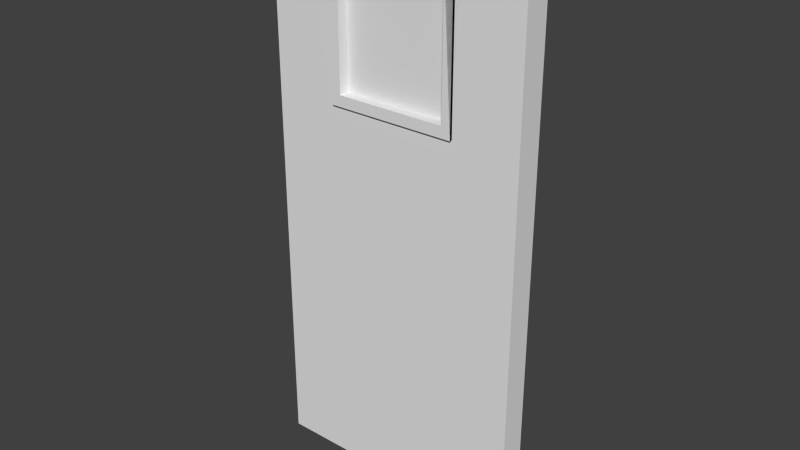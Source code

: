 # Source: Wall_with_small_window_1x4x0.2.blend  (saved by Blender 2.76.0; exported with 4.5.12 LTS)
import bpy
from mathutils import Matrix  # noqa: F401  (used for matrix-valued properties, if any)

bpy.ops.wm.read_factory_settings(use_empty=True)
scene = bpy.context.scene
scene.name = 'Scene'

# ---- collections
col_collection_1 = bpy.data.collections.new('Collection 1'); scene.collection.children.link(col_collection_1)

# ---- world
world_world = bpy.data.worlds.new('World'); scene.world = world_world
world_world.color = (0.05088, 0.05088, 0.05088)
world_world.use_sun_shadow = False
world_world.sun_shadow_jitter_overblur = 0.0
world_world.cycles.sampling_method = 'MANUAL'
world_world.cycles.sample_map_resolution = 256

# ---- meshes
me_wall_with_small_window_1x4x0_003 = bpy.data.meshes.new('Wall with small window 1x4x0.003')
me_wall_with_small_window_1x4x0_003.from_pydata([(0.505, 2.683, 4.098e-08), (0.505, 3.884, 1.49e-08), (1.487, 2.683, 4.098e-08), (1.487, 3.884, 1.49e-08), (0.5736, 2.767, 3.725e-08), (0.5736, 3.8, 1.49e-08), (1.418, 2.767, 3.725e-08), (1.418, 3.8, 1.49e-08), (0.5736, 3.884, 2.235e-08), (0.505, 3.8, 1.49e-08), (0.505, 2.767, 3.725e-08), (0.5736, 2.683, 2.98e-08), (1.418, 2.683, 2.98e-08), (1.487, 2.767, 3.725e-08), (1.487, 3.8, 1.49e-08), (1.418, 3.884, 2.235e-08), (0.505, 2.683, 0.02), (0.505, 3.884, 0.02), (1.487, 2.683, 0.02), (1.487, 3.884, 0.02), (0.5736, 2.767, 0.02), (0.5736, 3.8, 0.02), (1.418, 2.767, 0.02), (1.418, 3.8, 0.02), (0.5736, 3.884, 0.02), (0.505, 3.8, 0.02), (0.505, 2.767, 0.02), (0.5736, 2.683, 0.02), (1.418, 2.683, 0.02), (1.487, 2.767, 0.02), (1.487, 3.8, 0.02), (1.418, 3.884, 0.02), (0.0, 0.0, 0.0), (1.992, 0.0, 0.0), (1.992, 4.0, 0.0), (0.0, 4.0, 0.0), (0.0, 0.0, -0.2), (1.992, 0.0, -0.2), (1.992, 4.0, -0.2), (0.0, 4.0, -0.2), (0.5736, 0.0, 0.0), (1.418, 0.0, 0.0), (1.418, 4.0, 0.0), (0.5736, 4.0, 0.0), (0.5736, 0.0, -0.2), (1.418, 0.0, -0.2), (1.418, 4.0, -0.2), (0.5736, 4.0, -0.2), (1.992, 2.767, 3.725e-08), (1.992, 3.8, 1.49e-08), (0.0, 3.8, 1.49e-08), (0.0, 2.767, 3.725e-08), (1.992, 2.767, -0.2), (1.992, 3.8, -0.2), (0.0, 3.8, -0.2), (0.0, 2.767, -0.2), (0.5736, 3.8, -0.2), (0.5736, 2.767, -0.2), (1.418, 3.8, -0.2), (1.418, 2.767, -0.2), (0.5736, 2.767, 3.725e-08), (0.5736, 3.8, 1.49e-08), (1.418, 2.767, 3.725e-08), (1.418, 3.8, 1.49e-08), (0.5736, 2.767, -0.06), (0.5736, 3.8, -0.06), (1.418, 2.767, -0.06), (1.418, 3.8, -0.06), (0.5736, 3.8, -0.09), (0.5736, 2.767, -0.09), (1.418, 3.8, -0.09), (1.418, 2.767, -0.09), (1.418, -0.2, -2.25e-16), (1.992, -0.2, -2.25e-16), (1.418, -0.2, -0.2), (1.992, -0.2, -0.2), (0.0, -0.2, -0.2), (0.0, -0.2, -2.25e-16), (0.5736, -0.2, -2.25e-16), (0.5736, -0.2, -0.2)], [], [(0, 10, 4, 6, 13, 2), (1, 3, 14, 7, 5, 9), (1, 9, 5, 4, 10, 0), (2, 3, 13, 6, 7, 14), (16, 18, 29, 22, 20, 26), (17, 25, 21, 23, 30, 19), (17, 16, 26, 20, 21, 25), (18, 30, 23, 22, 29, 19), (6, 22, 23, 7), (4, 11, 27, 20), (13, 29, 18, 2), (3, 19, 29, 13), (5, 21, 20, 4), (7, 15, 31, 23), (14, 30, 18, 2), (3, 1, 17, 19), (2, 18, 16, 0), (5, 8, 24, 21), (14, 3, 19, 30), (5, 7, 23, 21), (4, 20, 22, 6), (6, 12, 28, 22), (0, 16, 17, 1), (63, 49, 34, 42), (58, 46, 38, 53), (50, 35, 39, 54), (32, 36, 76, 77), (48, 33, 37, 52), (42, 34, 38, 46), (35, 43, 47, 39), (43, 42, 46, 47), (41, 40, 78, 72), (44, 45, 74, 79), (54, 39, 47, 56), (56, 47, 46, 58), (50, 61, 43, 35), (61, 63, 42, 43), (40, 41, 62, 60), (62, 63, 67, 66), (32, 40, 60, 51), (51, 60, 61, 50), (44, 57, 59, 45), (58, 59, 71, 70), (36, 55, 57, 44), (55, 54, 56, 57), (34, 49, 53, 38), (49, 48, 52, 53), (32, 51, 55, 36), (51, 50, 54, 55), (45, 59, 52, 37), (59, 58, 53, 52), (41, 33, 48, 62), (62, 48, 49, 63), (64, 66, 67, 65), (60, 62, 66, 64), (63, 61, 65, 67), (61, 60, 64, 65), (69, 68, 70, 71), (59, 57, 69, 71), (56, 58, 70, 68), (57, 56, 68, 69), (78, 77, 76, 79), (73, 72, 74, 75), (72, 78, 79, 74), (37, 33, 73, 75), (45, 37, 75, 74), (36, 44, 79, 76), (40, 32, 77, 78), (33, 41, 72, 73)])
me_wall_with_small_window_1x4x0_003.use_remesh_preserve_volume = False
me_wall_with_small_window_1x4x0_003.use_remesh_preserve_attributes = False
me_wall_with_small_window_1x4x0_003.use_mirror_vertex_groups = False
me_wall_with_small_window_1x4x0_003.update()

# ---- objects
ob_wall_with_small_window_1x4x0_2 = bpy.data.objects.new('Wall with small window 1x4x0.2', me_wall_with_small_window_1x4x0_003)

# ---- transforms, parenting, visibility, modifiers, constraints
ob_wall_with_small_window_1x4x0_2.location = (0.0, 0.0, 0.0)
ob_wall_with_small_window_1x4x0_2.rotation_euler = (1.571, -0.0, 0.0)
ob_wall_with_small_window_1x4x0_2.lineart.crease_threshold = 0.0

# ---- collection membership
col_collection_1.objects.link(ob_wall_with_small_window_1x4x0_2)

# ---- scene / render settings (as saved in the file)
scene.frame_start = 1; scene.frame_end = 250; scene.frame_set(1)
scene.render.engine = 'BLENDER_EEVEE_NEXT'
scene.render.resolution_percentage = 50
scene.render.dither_intensity = 0.0
scene.cycles.use_denoising = False
scene.cycles.samples = 10
scene.cycles.sampling_pattern = 'TABULATED_SOBOL'
scene.cycles.light_sampling_threshold = 0.0
scene.cycles.use_adaptive_sampling = False
scene.cycles.use_light_tree = False
scene.cycles.blur_glossy = 0.0
scene.cycles.pixel_filter_type = 'GAUSSIAN'
scene.cycles.sample_clamp_indirect = 0.0
scene.view_settings.view_transform = 'Standard'
bpy.context.view_layer.update()

# ---- added for rendering (the .blend has no active camera and no usable light): camera, sun
cam_auto = bpy.data.cameras.new('AutoCamera')
cam_auto.lens = 50.0
cam_auto.sensor_width = 36.0
cam_auto.clip_end = 1000.0
ob_auto_camera = bpy.data.objects.new('AutoCamera', cam_auto)
scene.collection.objects.link(ob_auto_camera)
ob_auto_camera.location = (5.30167, -5.07681, 5.34454)
ob_auto_camera.rotation_euler = (1.09748, -7.21219e-08, 0.694738)
scene.camera = ob_auto_camera
light_auto_sun = bpy.data.lights.new('AutoSun', 'SUN')
light_auto_sun.energy = 3.0
light_auto_sun.angle = 0.0523599
ob_auto_sun = bpy.data.objects.new('AutoSun', light_auto_sun)
scene.collection.objects.link(ob_auto_sun)
ob_auto_sun.rotation_euler = (0.872665, 0.174533, 0.523599)
bpy.context.view_layer.update()
